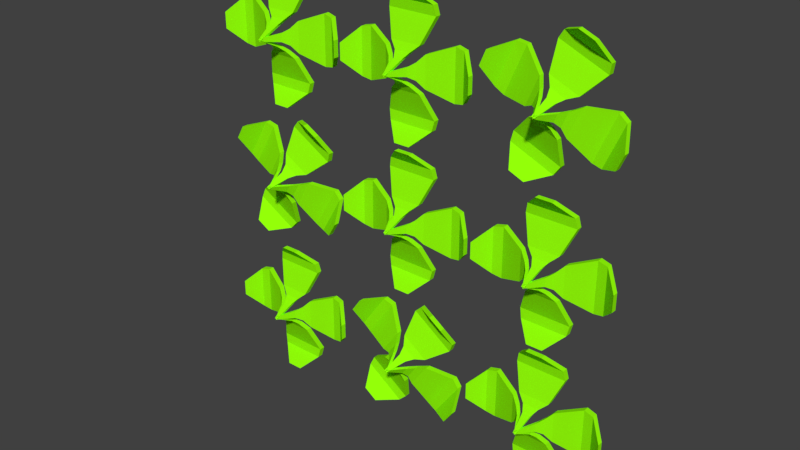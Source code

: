 # Source: turnipST1.blend  (saved by Blender 2.78.0; exported with 4.5.12 LTS)
import bpy
from mathutils import Matrix  # noqa: F401  (used for matrix-valued properties, if any)

bpy.ops.wm.read_factory_settings(use_empty=True)
scene = bpy.context.scene
scene.name = 'Scene'

# ---- collections
col_collection_1 = bpy.data.collections.new('Collection 1'); scene.collection.children.link(col_collection_1)

# ---- materials (node trees are filled in below, after node groups)
mat_leaf = bpy.data.materials.new('Leaf')
mat_leaf.alpha_threshold = 0.0
mat_leaf.use_transparent_shadow = False
mat_leaf.diffuse_color = (0.2986, 1.0, 0.002917, 1.0)
mat_leaf.roughness = 0.5
mat_leaf.specular_intensity = 0.0

# ---- material node trees

# ---- world
world_world = bpy.data.worlds.new('World'); scene.world = world_world
world_world.color = (0.05088, 0.05088, 0.05088)
world_world.use_sun_shadow = False
world_world.sun_shadow_jitter_overblur = 0.0
world_world.cycles.sampling_method = 'MANUAL'

# ---- meshes
me_plane = bpy.data.meshes.new('Plane')
me_plane.from_pydata([(-1.0, -0.5429, 0.8138), (-1.0, 0.5429, 0.8138), (-1.519, -0.1745, 0.5047), (-1.519, 0.1758, 0.5047), (-1.21, -0.5, 0.7876), (-1.21, 0.5, 0.7876), (-0.2137, -0.09329, 0.3962), (-0.4701, -0.3326, 0.6186), (-0.3245, -0.1736, 0.5275), (-0.4701, 0.3326, 0.6186), (-0.2137, 0.09329, 0.3962), (-0.3245, 0.1736, 0.5275), (1.0, -0.5429, 0.8138), (0.0, -0.03185, 0.0), (1.0, 0.5429, 0.8138), (0.0, 0.03185, 0.0), (1.519, -0.1745, 0.5047), (1.519, 0.1758, 0.5047), (1.21, -0.5, 0.7876), (1.21, 0.5, 0.7876), (0.2137, -0.09329, 0.3962), (0.4701, -0.3326, 0.6186), (0.3245, -0.1736, 0.5275), (0.4701, 0.3326, 0.6186), (0.2137, 0.09329, 0.3962), (0.3245, 0.1736, 0.5275), (0.5439, 1.001, 0.8138), (0.03282, 0.0009657, 0.0), (-0.542, 1.001, 0.8138), (-0.03089, 0.0009657, 0.0), (0.1755, 1.52, 0.5047), (-0.1748, 1.52, 0.5047), (0.501, 1.211, 0.7876), (-0.499, 1.211, 0.7876), (0.09425, 0.2146, 0.3962), (0.3335, 0.4711, 0.6186), (0.1746, 0.3254, 0.5275), (-0.3316, 0.4711, 0.6186), (-0.09232, 0.2146, 0.3962), (-0.1727, 0.3254, 0.5275), (0.544, -0.9992, 0.8138), (0.0329, 0.0008481, 3.624e-05), (-0.5419, -0.9992, 0.8138), (-0.0308, 0.0008481, 3.624e-05), (0.1756, -1.518, 0.5047), (-0.1748, -1.518, 0.5047), (0.5011, -1.209, 0.7876), (-0.4989, -1.209, 0.7876), (0.09434, -0.2128, 0.3962), (0.3336, -0.4693, 0.6186), (0.1747, -0.3236, 0.5275), (-0.3315, -0.4693, 0.6186), (-0.09224, -0.2128, 0.3962), (-0.1726, -0.3236, 0.5275), (-1.0, -0.5429, 0.9362), (-1.0, 0.5429, 0.9362), (-1.519, -0.1745, 0.6271), (-1.519, 0.1758, 0.6271), (-1.21, -0.5, 0.91), (-1.21, 0.5, 0.91), (-0.2137, -0.09329, 0.5186), (-0.4701, -0.3326, 0.741), (-0.3245, -0.1736, 0.6499), (-0.4701, 0.3326, 0.741), (-0.2137, 0.09329, 0.5186), (-0.3245, 0.1736, 0.6499), (1.0, -0.5429, 0.9362), (0.0, -0.03185, 0.1224), (1.0, 0.5429, 0.9362), (0.0, 0.03185, 0.1224), (1.519, -0.1745, 0.6271), (1.519, 0.1758, 0.6271), (1.21, -0.5, 0.91), (1.21, 0.5, 0.91), (0.2137, -0.09329, 0.5186), (0.4701, -0.3326, 0.741), (0.3245, -0.1736, 0.6499), (0.4701, 0.3326, 0.741), (0.2137, 0.09329, 0.5186), (0.3245, 0.1736, 0.6499), (0.5439, 1.001, 0.9362), (0.03282, 0.0009657, 0.1224), (-0.542, 1.001, 0.9362), (-0.03089, 0.0009657, 0.1224), (0.1755, 1.52, 0.6271), (-0.1748, 1.52, 0.6271), (0.501, 1.211, 0.91), (-0.499, 1.211, 0.91), (0.09425, 0.2146, 0.5185), (0.3335, 0.4711, 0.741), (0.1746, 0.3254, 0.6499), (-0.3316, 0.4711, 0.741), (-0.09232, 0.2146, 0.5185), (-0.1727, 0.3254, 0.6499), (0.544, -0.9992, 0.9361), (0.0329, 0.0008481, 0.1224), (-0.5419, -0.9992, 0.9361), (-0.0308, 0.0008481, 0.1224), (0.1756, -1.518, 0.627), (-0.1748, -1.518, 0.627), (0.5011, -1.209, 0.9099), (-0.4989, -1.209, 0.9099), (0.09434, -0.2128, 0.5186), (0.3336, -0.4693, 0.741), (0.1747, -0.3236, 0.6499), (-0.3315, -0.4693, 0.741), (-0.09224, -0.2128, 0.5186), (-0.1726, -0.3236, 0.6499), (-1.0, -3.743, 0.8138), (-1.0, -2.657, 0.8138), (-1.519, -3.375, 0.5047), (-1.519, -3.024, 0.5047), (-1.21, -3.7, 0.7876), (-1.21, -2.7, 0.7876), (-0.2137, -3.293, 0.3962), (-0.4701, -3.533, 0.6186), (-0.3245, -3.374, 0.5275), (-0.4701, -2.867, 0.6186), (-0.2137, -3.107, 0.3962), (-0.3245, -3.026, 0.5275), (1.0, -3.743, 0.8138), (0.0, -3.232, -1.399e-07), (1.0, -2.657, 0.8138), (0.0, -3.168, -1.399e-07), (1.519, -3.375, 0.5047), (1.519, -3.024, 0.5047), (1.21, -3.7, 0.7876), (1.21, -2.7, 0.7876), (0.2137, -3.293, 0.3962), (0.4701, -3.533, 0.6186), (0.3245, -3.374, 0.5275), (0.4701, -2.867, 0.6186), (0.2137, -3.107, 0.3962), (0.3245, -3.026, 0.5275), (0.5439, -2.199, 0.8138), (0.03282, -3.199, -1.399e-07), (-0.542, -2.199, 0.8138), (-0.03089, -3.199, -1.399e-07), (0.1755, -1.68, 0.5047), (-0.1748, -1.68, 0.5047), (0.501, -1.989, 0.7876), (-0.499, -1.989, 0.7876), (0.09425, -2.985, 0.3962), (0.3335, -2.729, 0.6186), (0.1746, -2.875, 0.5275), (-0.3316, -2.729, 0.6186), (-0.09232, -2.985, 0.3962), (-0.1727, -2.875, 0.5275), (0.544, -4.199, 0.8138), (0.0329, -3.199, 3.61e-05), (-0.5419, -4.199, 0.8138), (-0.0308, -3.199, 3.61e-05), (0.1756, -4.718, 0.5047), (-0.1748, -4.718, 0.5047), (0.5011, -4.409, 0.7876), (-0.4989, -4.409, 0.7876), (0.09434, -3.413, 0.3962), (0.3336, -3.669, 0.6186), (0.1747, -3.524, 0.5275), (-0.3315, -3.669, 0.6186), (-0.09224, -3.413, 0.3962), (-0.1726, -3.524, 0.5275), (-1.0, -3.743, 0.9362), (-1.0, -2.657, 0.9362), (-1.519, -3.375, 0.6271), (-1.519, -3.024, 0.6271), (-1.21, -3.7, 0.91), (-1.21, -2.7, 0.91), (-0.2137, -3.293, 0.5185), (-0.4701, -3.533, 0.741), (-0.3245, -3.374, 0.6499), (-0.4701, -2.867, 0.741), (-0.2137, -3.107, 0.5185), (-0.3245, -3.026, 0.6499), (1.0, -3.743, 0.9362), (0.0, -3.232, 0.1224), (1.0, -2.657, 0.9362), (0.0, -3.168, 0.1224), (1.519, -3.375, 0.6271), (1.519, -3.024, 0.6271), (1.21, -3.7, 0.91), (1.21, -2.7, 0.91), (0.2137, -3.293, 0.5185), (0.4701, -3.533, 0.741), (0.3245, -3.374, 0.6499), (0.4701, -2.867, 0.741), (0.2137, -3.107, 0.5185), (0.3245, -3.026, 0.6499), (0.5439, -2.199, 0.9362), (0.03282, -3.199, 0.1224), (-0.542, -2.199, 0.9362), (-0.03089, -3.199, 0.1224), (0.1755, -1.68, 0.6271), (-0.1748, -1.68, 0.6271), (0.501, -1.989, 0.91), (-0.499, -1.989, 0.91), (0.09425, -2.985, 0.5185), (0.3335, -2.729, 0.741), (0.1746, -2.875, 0.6499), (-0.3316, -2.729, 0.741), (-0.09232, -2.985, 0.5185), (-0.1727, -2.875, 0.6499), (0.544, -4.199, 0.9361), (0.0329, -3.199, 0.1224), (-0.5419, -4.199, 0.9361), (-0.0308, -3.199, 0.1224), (0.1756, -4.718, 0.627), (-0.1748, -4.718, 0.627), (0.5011, -4.409, 0.9099), (-0.4989, -4.409, 0.9099), (0.09434, -3.413, 0.5186), (0.3336, -3.669, 0.741), (0.1747, -3.524, 0.6499), (-0.3315, -3.669, 0.741), (-0.09224, -3.413, 0.5186), (-0.1726, -3.524, 0.6499), (-0.5074, 2.182, 0.8138), (-1.13, 3.071, 0.8138), (-1.144, 2.186, 0.5047), (-1.344, 2.473, 0.5047), (-0.7036, 2.096, 0.7876), (-1.277, 2.916, 0.7876), (-0.1211, 3.001, 0.3962), (-0.194, 2.658, 0.6186), (-0.1658, 2.871, 0.5275), (-0.5755, 3.203, 0.6186), (-0.2281, 3.154, 0.3962), (-0.365, 3.156, 0.5275), (1.131, 3.329, 0.8138), (0.01865, 3.174, 1.192e-07), (0.5081, 4.218, 0.8138), (-0.01789, 3.226, 1.192e-07), (1.344, 3.928, 0.5047), (1.144, 4.215, 0.5047), (1.278, 3.484, 0.7876), (0.7044, 4.303, 0.7876), (0.2289, 3.246, 0.3962), (0.5762, 3.197, 0.6186), (0.3657, 3.244, 0.5275), (0.1947, 3.742, 0.6186), (0.1219, 3.399, 0.3962), (0.1666, 3.528, 0.5275), (-0.1282, 4.332, 0.8138), (0.02671, 3.219, 1.192e-07), (-1.018, 3.709, 0.8138), (-0.02547, 3.183, 1.192e-07), (-0.7275, 4.545, 0.5047), (-1.014, 4.344, 0.5047), (-0.2836, 4.479, 0.7876), (-1.103, 3.905, 0.7876), (-0.04552, 3.43, 0.3962), (0.003395, 3.777, 0.6186), (-0.04325, 3.567, 0.5275), (-0.5414, 3.396, 0.6186), (-0.1983, 3.323, 0.3962), (-0.3277, 3.367, 0.5275), (1.019, 2.693, 0.8138), (0.02685, 3.219, 3.636e-05), (0.1296, 2.071, 0.8138), (-0.02534, 3.183, 3.636e-05), (1.015, 2.057, 0.5047), (0.7278, 1.856, 0.5047), (1.104, 2.497, 0.7876), (0.285, 1.923, 0.7876), (0.1997, 3.08, 0.3962), (0.5428, 3.007, 0.6186), (0.3291, 3.035, 0.5275), (-0.002005, 2.625, 0.6186), (0.0469, 2.973, 0.3962), (0.04464, 2.836, 0.5275), (-0.5074, 2.182, 0.9362), (-1.13, 3.071, 0.9362), (-1.144, 2.186, 0.6271), (-1.344, 2.473, 0.6271), (-0.7036, 2.096, 0.91), (-1.277, 2.916, 0.91), (-0.1211, 3.001, 0.5186), (-0.194, 2.658, 0.741), (-0.1658, 2.871, 0.6499), (-0.5755, 3.203, 0.741), (-0.2281, 3.154, 0.5186), (-0.365, 3.156, 0.6499), (1.131, 3.329, 0.9362), (0.01865, 3.174, 0.1224), (0.5081, 4.218, 0.9362), (-0.01789, 3.226, 0.1224), (1.344, 3.928, 0.6271), (1.144, 4.215, 0.6271), (1.278, 3.484, 0.91), (0.7044, 4.303, 0.91), (0.2289, 3.246, 0.5186), (0.5762, 3.197, 0.741), (0.3657, 3.244, 0.6499), (0.1947, 3.742, 0.741), (0.1219, 3.399, 0.5186), (0.1666, 3.528, 0.6499), (-0.1282, 4.332, 0.9362), (0.02671, 3.219, 0.1224), (-1.018, 3.709, 0.9362), (-0.02547, 3.183, 0.1224), (-0.7275, 4.545, 0.6271), (-1.014, 4.344, 0.6271), (-0.2836, 4.479, 0.91), (-1.103, 3.905, 0.91), (-0.04552, 3.43, 0.5186), (0.003395, 3.777, 0.741), (-0.04325, 3.567, 0.6499), (-0.5414, 3.396, 0.741), (-0.1983, 3.323, 0.5186), (-0.3277, 3.367, 0.6499), (1.019, 2.693, 0.9361), (0.02685, 3.219, 0.1224), (0.1296, 2.071, 0.9361), (-0.02534, 3.183, 0.1224), (1.015, 2.057, 0.627), (0.7278, 1.856, 0.627), (1.104, 2.497, 0.9099), (0.285, 1.923, 0.9099), (0.1997, 3.08, 0.5186), (0.5428, 3.007, 0.741), (0.3291, 3.035, 0.6499), (-0.002005, 2.625, 0.741), (0.0469, 2.973, 0.5186), (0.04464, 2.836, 0.6499), (2.2, -0.5429, 0.8138), (2.2, 0.5429, 0.8138), (1.681, -0.1745, 0.5047), (1.681, 0.1758, 0.5047), (1.99, -0.5, 0.7876), (1.99, 0.5, 0.7876), (2.986, -0.09329, 0.3962), (2.73, -0.3326, 0.6186), (2.876, -0.1736, 0.5275), (2.73, 0.3326, 0.6186), (2.986, 0.09329, 0.3962), (2.876, 0.1736, 0.5275), (4.2, -0.5429, 0.8138), (3.2, -0.03185, 0.0), (4.2, 0.5429, 0.8138), (3.2, 0.03185, 0.0), (4.719, -0.1745, 0.5047), (4.719, 0.1758, 0.5047), (4.41, -0.5, 0.7876), (4.41, 0.5, 0.7876), (3.414, -0.09329, 0.3962), (3.67, -0.3326, 0.6186), (3.524, -0.1736, 0.5275), (3.67, 0.3326, 0.6186), (3.414, 0.09329, 0.3962), (3.524, 0.1736, 0.5275), (3.744, 1.001, 0.8138), (3.233, 0.0009657, 0.0), (2.658, 1.001, 0.8138), (3.169, 0.0009657, 0.0), (3.375, 1.52, 0.5047), (3.025, 1.52, 0.5047), (3.701, 1.211, 0.7876), (2.701, 1.211, 0.7876), (3.294, 0.2146, 0.3962), (3.534, 0.4711, 0.6186), (3.375, 0.3254, 0.5275), (2.868, 0.4711, 0.6186), (3.108, 0.2146, 0.3962), (3.027, 0.3254, 0.5275), (3.744, -0.9992, 0.8138), (3.233, 0.0008481, 3.624e-05), (2.658, -0.9992, 0.8138), (3.169, 0.0008481, 3.624e-05), (3.376, -1.518, 0.5047), (3.025, -1.518, 0.5047), (3.701, -1.209, 0.7876), (2.701, -1.209, 0.7876), (3.294, -0.2128, 0.3962), (3.534, -0.4693, 0.6186), (3.375, -0.3236, 0.5275), (2.868, -0.4693, 0.6186), (3.108, -0.2128, 0.3962), (3.027, -0.3236, 0.5275), (2.2, -0.5429, 0.9362), (2.2, 0.5429, 0.9362), (1.681, -0.1745, 0.6271), (1.681, 0.1758, 0.6271), (1.99, -0.5, 0.91), (1.99, 0.5, 0.91), (2.986, -0.09329, 0.5186), (2.73, -0.3326, 0.741), (2.876, -0.1736, 0.6499), (2.73, 0.3326, 0.741), (2.986, 0.09329, 0.5186), (2.876, 0.1736, 0.6499), (4.2, -0.5429, 0.9362), (3.2, -0.03185, 0.1224), (4.2, 0.5429, 0.9362), (3.2, 0.03185, 0.1224), (4.719, -0.1745, 0.6271), (4.719, 0.1758, 0.6271), (4.41, -0.5, 0.91), (4.41, 0.5, 0.91), (3.414, -0.09329, 0.5186), (3.67, -0.3326, 0.741), (3.524, -0.1736, 0.6499), (3.67, 0.3326, 0.741), (3.414, 0.09329, 0.5186), (3.524, 0.1736, 0.6499), (3.744, 1.001, 0.9362), (3.233, 0.0009657, 0.1224), (2.658, 1.001, 0.9362), (3.169, 0.0009657, 0.1224), (3.375, 1.52, 0.6271), (3.025, 1.52, 0.6271), (3.701, 1.211, 0.91), (2.701, 1.211, 0.91), (3.294, 0.2146, 0.5185), (3.534, 0.4711, 0.741), (3.375, 0.3254, 0.6499), (2.868, 0.4711, 0.741), (3.108, 0.2146, 0.5185), (3.027, 0.3254, 0.6499), (3.744, -0.9992, 0.9361), (3.233, 0.0008481, 0.1224), (2.658, -0.9992, 0.9361), (3.169, 0.0008481, 0.1224), (3.376, -1.518, 0.627), (3.025, -1.518, 0.627), (3.701, -1.209, 0.9099), (2.701, -1.209, 0.9099), (3.294, -0.2128, 0.5186), (3.534, -0.4693, 0.741), (3.375, -0.3236, 0.6499), (2.868, -0.4693, 0.741), (3.108, -0.2128, 0.5186), (3.027, -0.3236, 0.6499), (2.492, -4.091, 0.8138), (2.068, -3.091, 0.8138), (1.871, -3.954, 0.5047), (1.734, -3.632, 0.5047), (2.282, -4.133, 0.7876), (1.891, -3.212, 0.7876), (3.04, -3.369, 0.3962), (2.897, -3.69, 0.6186), (2.969, -3.487, 0.5275), (2.638, -3.078, 0.6186), (2.967, -3.198, 0.3962), (2.834, -3.167, 0.5275), (4.333, -3.309, 0.8138), (3.213, -3.229, -1.192e-07), (3.909, -2.31, 0.8138), (3.188, -3.171, -1.192e-07), (4.666, -2.767, 0.5047), (4.529, -2.445, 0.5047), (4.509, -3.188, 0.7876), (4.118, -2.267, 0.7876), (3.433, -3.203, 0.3962), (3.763, -3.323, 0.6186), (3.567, -3.233, 0.5275), (3.503, -2.71, 0.6186), (3.36, -3.031, 0.3962), (3.431, -2.914, 0.5275), (3.31, -2.066, 0.8138), (3.23, -3.186, -1.192e-07), (2.31, -2.491, 0.8138), (3.171, -3.211, -1.192e-07), (2.768, -1.733, 0.5047), (2.446, -1.87, 0.5047), (3.188, -1.89, 0.7876), (2.268, -2.281, 0.7876), (3.203, -2.966, 0.3962), (3.323, -2.636, 0.6186), (3.234, -2.832, 0.5275), (2.711, -2.896, 0.6186), (3.031, -3.039, 0.3962), (2.914, -2.968, 0.5275), (4.091, -3.907, 0.8138), (3.23, -3.187, 3.612e-05), (3.092, -4.332, 0.8138), (3.172, -3.211, 3.612e-05), (3.955, -4.529, 0.5047), (3.632, -4.666, 0.5047), (4.134, -4.117, 0.7876), (3.213, -4.508, 0.7876), (3.37, -3.359, 0.3962), (3.691, -3.502, 0.6186), (3.487, -3.43, 0.5275), (3.078, -3.762, 0.6186), (3.198, -3.432, 0.3962), (3.168, -3.565, 0.5275), (2.492, -4.091, 0.9362), (2.068, -3.091, 0.9362), (1.871, -3.954, 0.6271), (1.734, -3.632, 0.6271), (2.282, -4.133, 0.91), (1.891, -3.212, 0.91), (3.04, -3.369, 0.5185), (2.897, -3.69, 0.741), (2.969, -3.487, 0.6499), (2.638, -3.078, 0.741), (2.967, -3.198, 0.5185), (2.834, -3.167, 0.6499), (4.333, -3.309, 0.9362), (3.213, -3.229, 0.1224), (3.909, -2.31, 0.9362), (3.188, -3.171, 0.1224), (4.666, -2.767, 0.6271), (4.529, -2.445, 0.6271), (4.509, -3.188, 0.91), (4.118, -2.267, 0.91), (3.433, -3.203, 0.5185), (3.763, -3.323, 0.741), (3.567, -3.233, 0.6499), (3.503, -2.71, 0.741), (3.36, -3.031, 0.5185), (3.431, -2.914, 0.6499), (3.31, -2.066, 0.9362), (3.23, -3.186, 0.1224), (2.31, -2.491, 0.9362), (3.171, -3.211, 0.1224), (2.768, -1.733, 0.6271), (2.446, -1.87, 0.6271), (3.188, -1.89, 0.91), (2.268, -2.281, 0.91), (3.203, -2.966, 0.5185), (3.323, -2.636, 0.741), (3.234, -2.832, 0.6499), (2.711, -2.896, 0.741), (3.031, -3.039, 0.5185), (2.914, -2.968, 0.6499), (4.091, -3.907, 0.9361), (3.23, -3.187, 0.1224), (3.092, -4.332, 0.9361), (3.172, -3.211, 0.1224), (3.955, -4.529, 0.627), (3.632, -4.666, 0.627), (4.134, -4.117, 0.9099), (3.213, -4.508, 0.9099), (3.37, -3.359, 0.5186), (3.691, -3.502, 0.741), (3.487, -3.43, 0.6499), (3.078, -3.762, 0.741), (3.198, -3.432, 0.5186), (3.168, -3.565, 0.6499), (2.2, 2.657, 0.8138), (2.2, 3.743, 0.8138), (1.681, 3.025, 0.5047), (1.681, 3.376, 0.5047), (1.99, 2.7, 0.7876), (1.99, 3.7, 0.7876), (2.986, 3.107, 0.3962), (2.73, 2.867, 0.6186), (2.876, 3.026, 0.5275), (2.73, 3.533, 0.6186), (2.986, 3.293, 0.3962), (2.876, 3.374, 0.5275), (4.2, 2.657, 0.8138), (3.2, 3.168, 1.399e-07), (4.2, 3.743, 0.8138), (3.2, 3.232, 1.399e-07), (4.719, 3.025, 0.5047), (4.719, 3.376, 0.5047), (4.41, 2.7, 0.7876), (4.41, 3.7, 0.7876), (3.414, 3.107, 0.3962), (3.67, 2.867, 0.6186), (3.524, 3.026, 0.5275), (3.67, 3.533, 0.6186), (3.414, 3.293, 0.3962), (3.524, 3.374, 0.5275), (3.744, 4.201, 0.8138), (3.233, 3.201, 1.399e-07), (2.658, 4.201, 0.8138), (3.169, 3.201, 1.399e-07), (3.375, 4.72, 0.5047), (3.025, 4.72, 0.5047), (3.701, 4.411, 0.7876), (2.701, 4.411, 0.7876), (3.294, 3.415, 0.3962), (3.534, 3.671, 0.6186), (3.375, 3.525, 0.5275), (2.868, 3.671, 0.6186), (3.108, 3.415, 0.3962), (3.027, 3.525, 0.5275), (3.744, 2.201, 0.8138), (3.233, 3.201, 3.638e-05), (2.658, 2.201, 0.8138), (3.169, 3.201, 3.638e-05), (3.376, 1.682, 0.5047), (3.025, 1.682, 0.5047), (3.701, 1.991, 0.7876), (2.701, 1.991, 0.7876), (3.294, 2.987, 0.3962), (3.534, 2.731, 0.6186), (3.375, 2.876, 0.5275), (2.868, 2.731, 0.6186), (3.108, 2.987, 0.3962), (3.027, 2.876, 0.5275), (2.2, 2.657, 0.9362), (2.2, 3.743, 0.9362), (1.681, 3.025, 0.6271), (1.681, 3.376, 0.6271), (1.99, 2.7, 0.91), (1.99, 3.7, 0.91), (2.986, 3.107, 0.5186), (2.73, 2.867, 0.741), (2.876, 3.026, 0.6499), (2.73, 3.533, 0.741), (2.986, 3.293, 0.5186), (2.876, 3.374, 0.6499), (4.2, 2.657, 0.9362), (3.2, 3.168, 0.1224), (4.2, 3.743, 0.9362), (3.2, 3.232, 0.1224), (4.719, 3.025, 0.6271), (4.719, 3.376, 0.6271), (4.41, 2.7, 0.91), (4.41, 3.7, 0.91), (3.414, 3.107, 0.5186), (3.67, 2.867, 0.741), (3.524, 3.026, 0.6499), (3.67, 3.533, 0.741), (3.414, 3.293, 0.5186), (3.524, 3.374, 0.6499), (3.744, 4.201, 0.9362), (3.233, 3.201, 0.1224), (2.658, 4.201, 0.9362), (3.169, 3.201, 0.1224), (3.375, 4.72, 0.6271), (3.025, 4.72, 0.6271), (3.701, 4.411, 0.91), (2.701, 4.411, 0.91), (3.294, 3.415, 0.5186), (3.534, 3.671, 0.741), (3.375, 3.525, 0.6499), (2.868, 3.671, 0.741), (3.108, 3.415, 0.5186), (3.027, 3.525, 0.6499), (3.744, 2.201, 0.9361), (3.233, 3.201, 0.1224), (2.658, 2.201, 0.9361), (3.169, 3.201, 0.1224), (3.376, 1.682, 0.627), (3.025, 1.682, 0.627), (3.701, 1.991, 0.9099), (2.701, 1.991, 0.9099), (3.294, 2.987, 0.5186), (3.534, 2.731, 0.741), (3.375, 2.876, 0.6499), (2.868, 2.731, 0.741), (3.108, 2.987, 0.5186), (3.027, 2.876, 0.6499), (-4.17, 0.5952, 0.8138), (-3.23, 1.138, 0.8138), (-4.111, 1.229, 0.5047), (-3.807, 1.404, 0.5047), (-4.238, 0.7982, 0.7876), (-3.372, 1.298, 0.7876), (-3.388, 0.1391, 0.3962), (-3.723, 0.2415, 0.6186), (-3.513, 0.1948, 0.5275), (-3.147, 0.5741, 0.6186), (-3.226, 0.2323, 0.3962), (-3.212, 0.3685, 0.5275), (-3.17, -1.137, 0.8138), (-3.228, -0.01526, 0.0), (-2.23, -0.5939, 0.8138), (-3.173, 0.01659, 0.0), (-2.592, -1.402, 0.5047), (-2.289, -1.227, 0.5047), (-3.028, -1.297, 0.7876), (-2.162, -0.7968, 0.7876), (-3.174, -0.231, 0.3962), (-3.253, -0.5727, 0.6186), (-3.188, -0.3671, 0.5275), (-2.677, -0.2402, 0.6186), (-3.013, -0.1377, 0.3962), (-2.888, -0.1935, 0.5275), (-2.061, 0.03012, 0.8138), (-3.183, -0.02727, 0.0), (-2.604, 0.9705, 0.8138), (-3.215, 0.0279, 0.0), (-1.796, 0.6085, 0.5047), (-1.972, 0.9119, 0.5047), (-1.901, 0.1721, 0.7876), (-2.401, 1.038, 0.7876), (-2.967, 0.02635, 0.3962), (-2.625, -0.05264, 0.6186), (-2.831, 0.01217, 0.5275), (-2.958, 0.5234, 0.6186), (-3.06, 0.1879, 0.3962), (-3.005, 0.3129, 0.5275), (-3.794, -0.97, 0.8138), (-3.183, -0.0274, 3.624e-05), (-4.336, -0.02965, 0.8138), (-3.215, 0.02776, 3.624e-05), (-4.427, -0.9103, 0.5047), (-4.602, -0.6069, 0.5047), (-3.996, -1.038, 0.7876), (-4.496, -0.1716, 0.7876), (-3.337, -0.1874, 0.3962), (-3.44, -0.5229, 0.6186), (-3.393, -0.3124, 0.5275), (-3.772, 0.05312, 0.6186), (-3.431, -0.02587, 0.3962), (-3.567, -0.01169, 0.5275), (-4.17, 0.5952, 0.9362), (-3.23, 1.138, 0.9362), (-4.111, 1.229, 0.6271), (-3.807, 1.404, 0.6271), (-4.238, 0.7982, 0.91), (-3.372, 1.298, 0.91), (-3.388, 0.1391, 0.5186), (-3.723, 0.2415, 0.741), (-3.513, 0.1948, 0.6499), (-3.147, 0.5741, 0.741), (-3.226, 0.2323, 0.5186), (-3.212, 0.3685, 0.6499), (-3.17, -1.137, 0.9362), (-3.228, -0.01526, 0.1224), (-2.23, -0.5939, 0.9362), (-3.173, 0.01659, 0.1224), (-2.592, -1.402, 0.6271), (-2.289, -1.227, 0.6271), (-3.028, -1.297, 0.91), (-2.162, -0.7968, 0.91), (-3.174, -0.231, 0.5186), (-3.253, -0.5727, 0.741), (-3.188, -0.3671, 0.6499), (-2.677, -0.2402, 0.741), (-3.013, -0.1377, 0.5186), (-2.888, -0.1935, 0.6499), (-2.061, 0.03012, 0.9362), (-3.183, -0.02727, 0.1224), (-2.604, 0.9705, 0.9362), (-3.215, 0.0279, 0.1224), (-1.796, 0.6085, 0.6271), (-1.972, 0.9119, 0.6271), (-1.901, 0.1721, 0.91), (-2.401, 1.038, 0.91), (-2.967, 0.02635, 0.5185), (-2.625, -0.05264, 0.741), (-2.831, 0.01217, 0.6499), (-2.958, 0.5234, 0.741), (-3.06, 0.1879, 0.5185), (-3.005, 0.3129, 0.6499), (-3.794, -0.97, 0.9361), (-3.183, -0.0274, 0.1224), (-4.336, -0.02965, 0.9361), (-3.215, 0.02776, 0.1224), (-4.427, -0.9103, 0.627), (-4.602, -0.6069, 0.627), (-3.996, -1.038, 0.9099), (-4.496, -0.1716, 0.9099), (-3.337, -0.1874, 0.5186), (-3.44, -0.5229, 0.741), (-3.393, -0.3124, 0.6499), (-3.772, 0.05312, 0.741), (-3.431, -0.02587, 0.5186), (-3.567, -0.01169, 0.6499), (-4.2, -3.743, 0.8138), (-4.2, -2.657, 0.8138), (-4.719, -3.375, 0.5047), (-4.719, -3.024, 0.5047), (-4.41, -3.7, 0.7876), (-4.41, -2.7, 0.7876), (-3.414, -3.293, 0.3962), (-3.67, -3.533, 0.6186), (-3.524, -3.374, 0.5275), (-3.67, -2.867, 0.6186), (-3.414, -3.107, 0.3962), (-3.524, -3.026, 0.5275), (-2.2, -3.743, 0.8138), (-3.2, -3.232, -1.399e-07), (-2.2, -2.657, 0.8138), (-3.2, -3.168, -1.399e-07), (-1.681, -3.375, 0.5047), (-1.681, -3.024, 0.5047), (-1.99, -3.7, 0.7876), (-1.99, -2.7, 0.7876), (-2.986, -3.293, 0.3962), (-2.73, -3.533, 0.6186), (-2.876, -3.374, 0.5275), (-2.73, -2.867, 0.6186), (-2.986, -3.107, 0.3962), (-2.876, -3.026, 0.5275), (-2.656, -2.199, 0.8138), (-3.167, -3.199, -1.399e-07), (-3.742, -2.199, 0.8138), (-3.231, -3.199, -1.399e-07), (-3.025, -1.68, 0.5047), (-3.375, -1.68, 0.5047), (-2.699, -1.989, 0.7876), (-3.699, -1.989, 0.7876), (-3.106, -2.985, 0.3962), (-2.866, -2.729, 0.6186), (-3.025, -2.875, 0.5275), (-3.532, -2.729, 0.6186), (-3.292, -2.985, 0.3962), (-3.373, -2.875, 0.5275), (-2.656, -4.199, 0.8138), (-3.167, -3.199, 3.61e-05), (-3.742, -4.199, 0.8138), (-3.231, -3.199, 3.61e-05), (-3.024, -4.718, 0.5047), (-3.375, -4.718, 0.5047), (-2.699, -4.409, 0.7876), (-3.699, -4.409, 0.7876), (-3.106, -3.413, 0.3962), (-2.866, -3.669, 0.6186), (-3.025, -3.524, 0.5275), (-3.532, -3.669, 0.6186), (-3.292, -3.413, 0.3962), (-3.373, -3.524, 0.5275), (-4.2, -3.743, 0.9362), (-4.2, -2.657, 0.9362), (-4.719, -3.375, 0.6271), (-4.719, -3.024, 0.6271), (-4.41, -3.7, 0.91), (-4.41, -2.7, 0.91), (-3.414, -3.293, 0.5185), (-3.67, -3.533, 0.741), (-3.524, -3.374, 0.6499), (-3.67, -2.867, 0.741), (-3.414, -3.107, 0.5185), (-3.524, -3.026, 0.6499), (-2.2, -3.743, 0.9362), (-3.2, -3.232, 0.1224), (-2.2, -2.657, 0.9362), (-3.2, -3.168, 0.1224), (-1.681, -3.375, 0.6271), (-1.681, -3.024, 0.6271), (-1.99, -3.7, 0.91), (-1.99, -2.7, 0.91), (-2.986, -3.293, 0.5185), (-2.73, -3.533, 0.741), (-2.876, -3.374, 0.6499), (-2.73, -2.867, 0.741), (-2.986, -3.107, 0.5185), (-2.876, -3.026, 0.6499), (-2.656, -2.199, 0.9362), (-3.167, -3.199, 0.1224), (-3.742, -2.199, 0.9362), (-3.231, -3.199, 0.1224), (-3.025, -1.68, 0.6271), (-3.375, -1.68, 0.6271), (-2.699, -1.989, 0.91), (-3.699, -1.989, 0.91), (-3.106, -2.985, 0.5185), (-2.866, -2.729, 0.741), (-3.025, -2.875, 0.6499), (-3.532, -2.729, 0.741), (-3.292, -2.985, 0.5185), (-3.373, -2.875, 0.6499), (-2.656, -4.199, 0.9361), (-3.167, -3.199, 0.1224), (-3.742, -4.199, 0.9361), (-3.231, -3.199, 0.1224), (-3.024, -4.718, 0.627), (-3.375, -4.718, 0.627), (-2.699, -4.409, 0.9099), (-3.699, -4.409, 0.9099), (-3.106, -3.413, 0.5186), (-2.866, -3.669, 0.741), (-3.025, -3.524, 0.6499), (-3.532, -3.669, 0.741), (-3.292, -3.413, 0.5186), (-3.373, -3.524, 0.6499), (-4.2, 2.657, 0.8138), (-4.2, 3.743, 0.8138), (-4.719, 3.025, 0.5047), (-4.719, 3.376, 0.5047), (-4.41, 2.7, 0.7876), (-4.41, 3.7, 0.7876), (-3.414, 3.107, 0.3962), (-3.67, 2.867, 0.6186), (-3.524, 3.026, 0.5275), (-3.67, 3.533, 0.6186), (-3.414, 3.293, 0.3962), (-3.524, 3.374, 0.5275), (-2.2, 2.657, 0.8138), (-3.2, 3.168, 1.399e-07), (-2.2, 3.743, 0.8138), (-3.2, 3.232, 1.399e-07), (-1.681, 3.025, 0.5047), (-1.681, 3.376, 0.5047), (-1.99, 2.7, 0.7876), (-1.99, 3.7, 0.7876), (-2.986, 3.107, 0.3962), (-2.73, 2.867, 0.6186), (-2.876, 3.026, 0.5275), (-2.73, 3.533, 0.6186), (-2.986, 3.293, 0.3962), (-2.876, 3.374, 0.5275), (-2.656, 4.201, 0.8138), (-3.167, 3.201, 1.399e-07), (-3.742, 4.201, 0.8138), (-3.231, 3.201, 1.399e-07), (-3.025, 4.72, 0.5047), (-3.375, 4.72, 0.5047), (-2.699, 4.411, 0.7876), (-3.699, 4.411, 0.7876), (-3.106, 3.415, 0.3962), (-2.866, 3.671, 0.6186), (-3.025, 3.525, 0.5275), (-3.532, 3.671, 0.6186), (-3.292, 3.415, 0.3962), (-3.373, 3.525, 0.5275), (-2.656, 2.201, 0.8138), (-3.167, 3.201, 3.638e-05), (-3.742, 2.201, 0.8138), (-3.231, 3.201, 3.638e-05), (-3.024, 1.682, 0.5047), (-3.375, 1.682, 0.5047), (-2.699, 1.991, 0.7876), (-3.699, 1.991, 0.7876), (-3.106, 2.987, 0.3962), (-2.866, 2.731, 0.6186), (-3.025, 2.876, 0.5275), (-3.532, 2.731, 0.6186), (-3.292, 2.987, 0.3962), (-3.373, 2.876, 0.5275), (-4.2, 2.657, 0.9362), (-4.2, 3.743, 0.9362), (-4.719, 3.025, 0.6271), (-4.719, 3.376, 0.6271), (-4.41, 2.7, 0.91), (-4.41, 3.7, 0.91), (-3.414, 3.107, 0.5186), (-3.67, 2.867, 0.741), (-3.524, 3.026, 0.6499), (-3.67, 3.533, 0.741), (-3.414, 3.293, 0.5186), (-3.524, 3.374, 0.6499), (-2.2, 2.657, 0.9362), (-3.2, 3.168, 0.1224), (-2.2, 3.743, 0.9362), (-3.2, 3.232, 0.1224), (-1.681, 3.025, 0.6271), (-1.681, 3.376, 0.6271), (-1.99, 2.7, 0.91), (-1.99, 3.7, 0.91), (-2.986, 3.107, 0.5186), (-2.73, 2.867, 0.741), (-2.876, 3.026, 0.6499), (-2.73, 3.533, 0.741), (-2.986, 3.293, 0.5186), (-2.876, 3.374, 0.6499), (-2.656, 4.201, 0.9362), (-3.167, 3.201, 0.1224), (-3.742, 4.201, 0.9362), (-3.231, 3.201, 0.1224), (-3.025, 4.72, 0.6271), (-3.375, 4.72, 0.6271), (-2.699, 4.411, 0.91), (-3.699, 4.411, 0.91), (-3.106, 3.415, 0.5186), (-2.866, 3.671, 0.741), (-3.025, 3.525, 0.6499), (-3.532, 3.671, 0.741), (-3.292, 3.415, 0.5186), (-3.373, 3.525, 0.6499), (-2.656, 2.201, 0.9361), (-3.167, 3.201, 0.1224), (-3.742, 2.201, 0.9361), (-3.231, 3.201, 0.1224), (-3.024, 1.682, 0.627), (-3.375, 1.682, 0.627), (-2.699, 1.991, 0.9099), (-3.699, 1.991, 0.9099), (-3.106, 2.987, 0.5186), (-2.866, 2.731, 0.741), (-3.025, 2.876, 0.6499), (-3.532, 2.731, 0.741), (-3.292, 2.987, 0.5186), (-3.373, 2.876, 0.6499)], [], [(4, 2, 3, 5), (4, 5, 1, 0), (6, 8, 11, 10), (8, 7, 9, 11), (6, 10, 15, 13), (0, 1, 9, 7), (18, 19, 17, 16), (18, 12, 14, 19), (20, 24, 25, 22), (22, 25, 23, 21), (20, 13, 15, 24), (12, 21, 23, 14), (32, 33, 31, 30), (32, 26, 28, 33), (34, 38, 39, 36), (36, 39, 37, 35), (34, 27, 29, 38), (26, 35, 37, 28), (46, 44, 45, 47), (46, 47, 42, 40), (48, 50, 53, 52), (50, 49, 51, 53), (48, 52, 43, 41), (40, 42, 51, 49), (58, 59, 57, 56), (58, 54, 55, 59), (60, 64, 65, 62), (62, 65, 63, 61), (60, 67, 69, 64), (54, 61, 63, 55), (72, 70, 71, 73), (72, 73, 68, 66), (74, 76, 79, 78), (76, 75, 77, 79), (74, 78, 69, 67), (66, 68, 77, 75), (86, 84, 85, 87), (86, 87, 82, 80), (88, 90, 93, 92), (90, 89, 91, 93), (88, 92, 83, 81), (80, 82, 91, 89), (100, 101, 99, 98), (100, 94, 96, 101), (102, 106, 107, 104), (104, 107, 105, 103), (102, 95, 97, 106), (94, 103, 105, 96), (20, 74, 67, 13), (8, 6, 60, 62), (45, 44, 98, 99), (15, 69, 78, 24), (47, 45, 99, 101), (12, 66, 75, 21), (10, 11, 65, 64), (44, 46, 100, 98), (23, 77, 68, 14), (42, 47, 101, 96), (32, 86, 80, 26), (7, 8, 62, 61), (50, 48, 102, 104), (27, 81, 83, 29), (11, 9, 63, 65), (52, 53, 107, 106), (6, 13, 67, 60), (31, 85, 84, 30), (15, 10, 64, 69), (49, 50, 104, 103), (33, 87, 85, 31), (0, 7, 61, 54), (53, 51, 105, 107), (30, 84, 86, 32), (9, 1, 55, 63), (28, 82, 87, 33), (18, 72, 66, 12), (48, 41, 95, 102), (36, 90, 88, 34), (13, 15, 69, 67), (43, 52, 106, 97), (40, 49, 103, 94), (38, 92, 93, 39), (51, 42, 96, 105), (17, 71, 70, 16), (35, 89, 90, 36), (19, 73, 71, 17), (39, 93, 91, 37), (16, 70, 72, 18), (14, 68, 73, 19), (4, 0, 54, 58), (34, 88, 81, 27), (22, 76, 74, 20), (29, 83, 92, 38), (26, 80, 89, 35), (24, 78, 79, 25), (37, 91, 82, 28), (3, 2, 56, 57), (46, 40, 94, 100), (21, 75, 76, 22), (5, 3, 57, 59), (41, 43, 97, 95), (25, 79, 77, 23), (2, 4, 58, 56), (1, 5, 59, 55), (112, 110, 111, 113), (112, 113, 109, 108), (114, 116, 119, 118), (116, 115, 117, 119), (114, 118, 123, 121), (108, 109, 117, 115), (126, 127, 125, 124), (126, 120, 122, 127), (128, 132, 133, 130), (130, 133, 131, 129), (128, 121, 123, 132), (120, 129, 131, 122), (140, 141, 139, 138), (140, 134, 136, 141), (142, 146, 147, 144), (144, 147, 145, 143), (142, 135, 137, 146), (134, 143, 145, 136), (154, 152, 153, 155), (154, 155, 150, 148), (156, 158, 161, 160), (158, 157, 159, 161), (156, 160, 151, 149), (148, 150, 159, 157), (166, 167, 165, 164), (166, 162, 163, 167), (168, 172, 173, 170), (170, 173, 171, 169), (168, 175, 177, 172), (162, 169, 171, 163), (180, 178, 179, 181), (180, 181, 176, 174), (182, 184, 187, 186), (184, 183, 185, 187), (182, 186, 177, 175), (174, 176, 185, 183), (194, 192, 193, 195), (194, 195, 190, 188), (196, 198, 201, 200), (198, 197, 199, 201), (196, 200, 191, 189), (188, 190, 199, 197), (208, 209, 207, 206), (208, 202, 204, 209), (210, 214, 215, 212), (212, 215, 213, 211), (210, 203, 205, 214), (202, 211, 213, 204), (128, 182, 175, 121), (116, 114, 168, 170), (153, 152, 206, 207), (123, 177, 186, 132), (155, 153, 207, 209), (120, 174, 183, 129), (118, 119, 173, 172), (152, 154, 208, 206), (131, 185, 176, 122), (150, 155, 209, 204), (140, 194, 188, 134), (115, 116, 170, 169), (158, 156, 210, 212), (135, 189, 191, 137), (119, 117, 171, 173), (160, 161, 215, 214), (114, 121, 175, 168), (139, 193, 192, 138), (123, 118, 172, 177), (157, 158, 212, 211), (141, 195, 193, 139), (108, 115, 169, 162), (161, 159, 213, 215), (138, 192, 194, 140), (117, 109, 163, 171), (136, 190, 195, 141), (126, 180, 174, 120), (156, 149, 203, 210), (144, 198, 196, 142), (121, 123, 177, 175), (151, 160, 214, 205), (148, 157, 211, 202), (146, 200, 201, 147), (159, 150, 204, 213), (125, 179, 178, 124), (143, 197, 198, 144), (127, 181, 179, 125), (147, 201, 199, 145), (124, 178, 180, 126), (122, 176, 181, 127), (112, 108, 162, 166), (142, 196, 189, 135), (130, 184, 182, 128), (137, 191, 200, 146), (134, 188, 197, 143), (132, 186, 187, 133), (145, 199, 190, 136), (111, 110, 164, 165), (154, 148, 202, 208), (129, 183, 184, 130), (113, 111, 165, 167), (149, 151, 205, 203), (133, 187, 185, 131), (110, 112, 166, 164), (109, 113, 167, 163), (220, 218, 219, 221), (220, 221, 217, 216), (222, 224, 227, 226), (224, 223, 225, 227), (222, 226, 231, 229), (216, 217, 225, 223), (234, 235, 233, 232), (234, 228, 230, 235), (236, 240, 241, 238), (238, 241, 239, 237), (236, 229, 231, 240), (228, 237, 239, 230), (248, 249, 247, 246), (248, 242, 244, 249), (250, 254, 255, 252), (252, 255, 253, 251), (250, 243, 245, 254), (242, 251, 253, 244), (262, 260, 261, 263), (262, 263, 258, 256), (264, 266, 269, 268), (266, 265, 267, 269), (264, 268, 259, 257), (256, 258, 267, 265), (274, 275, 273, 272), (274, 270, 271, 275), (276, 280, 281, 278), (278, 281, 279, 277), (276, 283, 285, 280), (270, 277, 279, 271), (288, 286, 287, 289), (288, 289, 284, 282), (290, 292, 295, 294), (292, 291, 293, 295), (290, 294, 285, 283), (282, 284, 293, 291), (302, 300, 301, 303), (302, 303, 298, 296), (304, 306, 309, 308), (306, 305, 307, 309), (304, 308, 299, 297), (296, 298, 307, 305), (316, 317, 315, 314), (316, 310, 312, 317), (318, 322, 323, 320), (320, 323, 321, 319), (318, 311, 313, 322), (310, 319, 321, 312), (236, 290, 283, 229), (224, 222, 276, 278), (261, 260, 314, 315), (231, 285, 294, 240), (263, 261, 315, 317), (228, 282, 291, 237), (226, 227, 281, 280), (260, 262, 316, 314), (239, 293, 284, 230), (258, 263, 317, 312), (248, 302, 296, 242), (223, 224, 278, 277), (266, 264, 318, 320), (243, 297, 299, 245), (227, 225, 279, 281), (268, 269, 323, 322), (222, 229, 283, 276), (247, 301, 300, 246), (231, 226, 280, 285), (265, 266, 320, 319), (249, 303, 301, 247), (216, 223, 277, 270), (269, 267, 321, 323), (246, 300, 302, 248), (225, 217, 271, 279), (244, 298, 303, 249), (234, 288, 282, 228), (264, 257, 311, 318), (252, 306, 304, 250), (229, 231, 285, 283), (259, 268, 322, 313), (256, 265, 319, 310), (254, 308, 309, 255), (267, 258, 312, 321), (233, 287, 286, 232), (251, 305, 306, 252), (235, 289, 287, 233), (255, 309, 307, 253), (232, 286, 288, 234), (230, 284, 289, 235), (220, 216, 270, 274), (250, 304, 297, 243), (238, 292, 290, 236), (245, 299, 308, 254), (242, 296, 305, 251), (240, 294, 295, 241), (253, 307, 298, 244), (219, 218, 272, 273), (262, 256, 310, 316), (237, 291, 292, 238), (221, 219, 273, 275), (257, 259, 313, 311), (241, 295, 293, 239), (218, 220, 274, 272), (217, 221, 275, 271), (328, 326, 327, 329), (328, 329, 325, 324), (330, 332, 335, 334), (332, 331, 333, 335), (330, 334, 339, 337), (324, 325, 333, 331), (342, 343, 341, 340), (342, 336, 338, 343), (344, 348, 349, 346), (346, 349, 347, 345), (344, 337, 339, 348), (336, 345, 347, 338), (356, 357, 355, 354), (356, 350, 352, 357), (358, 362, 363, 360), (360, 363, 361, 359), (358, 351, 353, 362), (350, 359, 361, 352), (370, 368, 369, 371), (370, 371, 366, 364), (372, 374, 377, 376), (374, 373, 375, 377), (372, 376, 367, 365), (364, 366, 375, 373), (382, 383, 381, 380), (382, 378, 379, 383), (384, 388, 389, 386), (386, 389, 387, 385), (384, 391, 393, 388), (378, 385, 387, 379), (396, 394, 395, 397), (396, 397, 392, 390), (398, 400, 403, 402), (400, 399, 401, 403), (398, 402, 393, 391), (390, 392, 401, 399), (410, 408, 409, 411), (410, 411, 406, 404), (412, 414, 417, 416), (414, 413, 415, 417), (412, 416, 407, 405), (404, 406, 415, 413), (424, 425, 423, 422), (424, 418, 420, 425), (426, 430, 431, 428), (428, 431, 429, 427), (426, 419, 421, 430), (418, 427, 429, 420), (344, 398, 391, 337), (332, 330, 384, 386), (369, 368, 422, 423), (339, 393, 402, 348), (371, 369, 423, 425), (336, 390, 399, 345), (334, 335, 389, 388), (368, 370, 424, 422), (347, 401, 392, 338), (366, 371, 425, 420), (356, 410, 404, 350), (331, 332, 386, 385), (374, 372, 426, 428), (351, 405, 407, 353), (335, 333, 387, 389), (376, 377, 431, 430), (330, 337, 391, 384), (355, 409, 408, 354), (339, 334, 388, 393), (373, 374, 428, 427), (357, 411, 409, 355), (324, 331, 385, 378), (377, 375, 429, 431), (354, 408, 410, 356), (333, 325, 379, 387), (352, 406, 411, 357), (342, 396, 390, 336), (372, 365, 419, 426), (360, 414, 412, 358), (337, 339, 393, 391), (367, 376, 430, 421), (364, 373, 427, 418), (362, 416, 417, 363), (375, 366, 420, 429), (341, 395, 394, 340), (359, 413, 414, 360), (343, 397, 395, 341), (363, 417, 415, 361), (340, 394, 396, 342), (338, 392, 397, 343), (328, 324, 378, 382), (358, 412, 405, 351), (346, 400, 398, 344), (353, 407, 416, 362), (350, 404, 413, 359), (348, 402, 403, 349), (361, 415, 406, 352), (327, 326, 380, 381), (370, 364, 418, 424), (345, 399, 400, 346), (329, 327, 381, 383), (365, 367, 421, 419), (349, 403, 401, 347), (326, 328, 382, 380), (325, 329, 383, 379), (436, 434, 435, 437), (436, 437, 433, 432), (438, 440, 443, 442), (440, 439, 441, 443), (438, 442, 447, 445), (432, 433, 441, 439), (450, 451, 449, 448), (450, 444, 446, 451), (452, 456, 457, 454), (454, 457, 455, 453), (452, 445, 447, 456), (444, 453, 455, 446), (464, 465, 463, 462), (464, 458, 460, 465), (466, 470, 471, 468), (468, 471, 469, 467), (466, 459, 461, 470), (458, 467, 469, 460), (478, 476, 477, 479), (478, 479, 474, 472), (480, 482, 485, 484), (482, 481, 483, 485), (480, 484, 475, 473), (472, 474, 483, 481), (490, 491, 489, 488), (490, 486, 487, 491), (492, 496, 497, 494), (494, 497, 495, 493), (492, 499, 501, 496), (486, 493, 495, 487), (504, 502, 503, 505), (504, 505, 500, 498), (506, 508, 511, 510), (508, 507, 509, 511), (506, 510, 501, 499), (498, 500, 509, 507), (518, 516, 517, 519), (518, 519, 514, 512), (520, 522, 525, 524), (522, 521, 523, 525), (520, 524, 515, 513), (512, 514, 523, 521), (532, 533, 531, 530), (532, 526, 528, 533), (534, 538, 539, 536), (536, 539, 537, 535), (534, 527, 529, 538), (526, 535, 537, 528), (452, 506, 499, 445), (440, 438, 492, 494), (477, 476, 530, 531), (447, 501, 510, 456), (479, 477, 531, 533), (444, 498, 507, 453), (442, 443, 497, 496), (476, 478, 532, 530), (455, 509, 500, 446), (474, 479, 533, 528), (464, 518, 512, 458), (439, 440, 494, 493), (482, 480, 534, 536), (459, 513, 515, 461), (443, 441, 495, 497), (484, 485, 539, 538), (438, 445, 499, 492), (463, 517, 516, 462), (447, 442, 496, 501), (481, 482, 536, 535), (465, 519, 517, 463), (432, 439, 493, 486), (485, 483, 537, 539), (462, 516, 518, 464), (441, 433, 487, 495), (460, 514, 519, 465), (450, 504, 498, 444), (480, 473, 527, 534), (468, 522, 520, 466), (445, 447, 501, 499), (475, 484, 538, 529), (472, 481, 535, 526), (470, 524, 525, 471), (483, 474, 528, 537), (449, 503, 502, 448), (467, 521, 522, 468), (451, 505, 503, 449), (471, 525, 523, 469), (448, 502, 504, 450), (446, 500, 505, 451), (436, 432, 486, 490), (466, 520, 513, 459), (454, 508, 506, 452), (461, 515, 524, 470), (458, 512, 521, 467), (456, 510, 511, 457), (469, 523, 514, 460), (435, 434, 488, 489), (478, 472, 526, 532), (453, 507, 508, 454), (437, 435, 489, 491), (473, 475, 529, 527), (457, 511, 509, 455), (434, 436, 490, 488), (433, 437, 491, 487), (544, 542, 543, 545), (544, 545, 541, 540), (546, 548, 551, 550), (548, 547, 549, 551), (546, 550, 555, 553), (540, 541, 549, 547), (558, 559, 557, 556), (558, 552, 554, 559), (560, 564, 565, 562), (562, 565, 563, 561), (560, 553, 555, 564), (552, 561, 563, 554), (572, 573, 571, 570), (572, 566, 568, 573), (574, 578, 579, 576), (576, 579, 577, 575), (574, 567, 569, 578), (566, 575, 577, 568), (586, 584, 585, 587), (586, 587, 582, 580), (588, 590, 593, 592), (590, 589, 591, 593), (588, 592, 583, 581), (580, 582, 591, 589), (598, 599, 597, 596), (598, 594, 595, 599), (600, 604, 605, 602), (602, 605, 603, 601), (600, 607, 609, 604), (594, 601, 603, 595), (612, 610, 611, 613), (612, 613, 608, 606), (614, 616, 619, 618), (616, 615, 617, 619), (614, 618, 609, 607), (606, 608, 617, 615), (626, 624, 625, 627), (626, 627, 622, 620), (628, 630, 633, 632), (630, 629, 631, 633), (628, 632, 623, 621), (620, 622, 631, 629), (640, 641, 639, 638), (640, 634, 636, 641), (642, 646, 647, 644), (644, 647, 645, 643), (642, 635, 637, 646), (634, 643, 645, 636), (560, 614, 607, 553), (548, 546, 600, 602), (585, 584, 638, 639), (555, 609, 618, 564), (587, 585, 639, 641), (552, 606, 615, 561), (550, 551, 605, 604), (584, 586, 640, 638), (563, 617, 608, 554), (582, 587, 641, 636), (572, 626, 620, 566), (547, 548, 602, 601), (590, 588, 642, 644), (567, 621, 623, 569), (551, 549, 603, 605), (592, 593, 647, 646), (546, 553, 607, 600), (571, 625, 624, 570), (555, 550, 604, 609), (589, 590, 644, 643), (573, 627, 625, 571), (540, 547, 601, 594), (593, 591, 645, 647), (570, 624, 626, 572), (549, 541, 595, 603), (568, 622, 627, 573), (558, 612, 606, 552), (588, 581, 635, 642), (576, 630, 628, 574), (553, 555, 609, 607), (583, 592, 646, 637), (580, 589, 643, 634), (578, 632, 633, 579), (591, 582, 636, 645), (557, 611, 610, 556), (575, 629, 630, 576), (559, 613, 611, 557), (579, 633, 631, 577), (556, 610, 612, 558), (554, 608, 613, 559), (544, 540, 594, 598), (574, 628, 621, 567), (562, 616, 614, 560), (569, 623, 632, 578), (566, 620, 629, 575), (564, 618, 619, 565), (577, 631, 622, 568), (543, 542, 596, 597), (586, 580, 634, 640), (561, 615, 616, 562), (545, 543, 597, 599), (581, 583, 637, 635), (565, 619, 617, 563), (542, 544, 598, 596), (541, 545, 599, 595), (652, 650, 651, 653), (652, 653, 649, 648), (654, 656, 659, 658), (656, 655, 657, 659), (654, 658, 663, 661), (648, 649, 657, 655), (666, 667, 665, 664), (666, 660, 662, 667), (668, 672, 673, 670), (670, 673, 671, 669), (668, 661, 663, 672), (660, 669, 671, 662), (680, 681, 679, 678), (680, 674, 676, 681), (682, 686, 687, 684), (684, 687, 685, 683), (682, 675, 677, 686), (674, 683, 685, 676), (694, 692, 693, 695), (694, 695, 690, 688), (696, 698, 701, 700), (698, 697, 699, 701), (696, 700, 691, 689), (688, 690, 699, 697), (706, 707, 705, 704), (706, 702, 703, 707), (708, 712, 713, 710), (710, 713, 711, 709), (708, 715, 717, 712), (702, 709, 711, 703), (720, 718, 719, 721), (720, 721, 716, 714), (722, 724, 727, 726), (724, 723, 725, 727), (722, 726, 717, 715), (714, 716, 725, 723), (734, 732, 733, 735), (734, 735, 730, 728), (736, 738, 741, 740), (738, 737, 739, 741), (736, 740, 731, 729), (728, 730, 739, 737), (748, 749, 747, 746), (748, 742, 744, 749), (750, 754, 755, 752), (752, 755, 753, 751), (750, 743, 745, 754), (742, 751, 753, 744), (668, 722, 715, 661), (656, 654, 708, 710), (693, 692, 746, 747), (663, 717, 726, 672), (695, 693, 747, 749), (660, 714, 723, 669), (658, 659, 713, 712), (692, 694, 748, 746), (671, 725, 716, 662), (690, 695, 749, 744), (680, 734, 728, 674), (655, 656, 710, 709), (698, 696, 750, 752), (675, 729, 731, 677), (659, 657, 711, 713), (700, 701, 755, 754), (654, 661, 715, 708), (679, 733, 732, 678), (663, 658, 712, 717), (697, 698, 752, 751), (681, 735, 733, 679), (648, 655, 709, 702), (701, 699, 753, 755), (678, 732, 734, 680), (657, 649, 703, 711), (676, 730, 735, 681), (666, 720, 714, 660), (696, 689, 743, 750), (684, 738, 736, 682), (661, 663, 717, 715), (691, 700, 754, 745), (688, 697, 751, 742), (686, 740, 741, 687), (699, 690, 744, 753), (665, 719, 718, 664), (683, 737, 738, 684), (667, 721, 719, 665), (687, 741, 739, 685), (664, 718, 720, 666), (662, 716, 721, 667), (652, 648, 702, 706), (682, 736, 729, 675), (670, 724, 722, 668), (677, 731, 740, 686), (674, 728, 737, 683), (672, 726, 727, 673), (685, 739, 730, 676), (651, 650, 704, 705), (694, 688, 742, 748), (669, 723, 724, 670), (653, 651, 705, 707), (689, 691, 745, 743), (673, 727, 725, 671), (650, 652, 706, 704), (649, 653, 707, 703), (760, 758, 759, 761), (760, 761, 757, 756), (762, 764, 767, 766), (764, 763, 765, 767), (762, 766, 771, 769), (756, 757, 765, 763), (774, 775, 773, 772), (774, 768, 770, 775), (776, 780, 781, 778), (778, 781, 779, 777), (776, 769, 771, 780), (768, 777, 779, 770), (788, 789, 787, 786), (788, 782, 784, 789), (790, 794, 795, 792), (792, 795, 793, 791), (790, 783, 785, 794), (782, 791, 793, 784), (802, 800, 801, 803), (802, 803, 798, 796), (804, 806, 809, 808), (806, 805, 807, 809), (804, 808, 799, 797), (796, 798, 807, 805), (814, 815, 813, 812), (814, 810, 811, 815), (816, 820, 821, 818), (818, 821, 819, 817), (816, 823, 825, 820), (810, 817, 819, 811), (828, 826, 827, 829), (828, 829, 824, 822), (830, 832, 835, 834), (832, 831, 833, 835), (830, 834, 825, 823), (822, 824, 833, 831), (842, 840, 841, 843), (842, 843, 838, 836), (844, 846, 849, 848), (846, 845, 847, 849), (844, 848, 839, 837), (836, 838, 847, 845), (856, 857, 855, 854), (856, 850, 852, 857), (858, 862, 863, 860), (860, 863, 861, 859), (858, 851, 853, 862), (850, 859, 861, 852), (776, 830, 823, 769), (764, 762, 816, 818), (801, 800, 854, 855), (771, 825, 834, 780), (803, 801, 855, 857), (768, 822, 831, 777), (766, 767, 821, 820), (800, 802, 856, 854), (779, 833, 824, 770), (798, 803, 857, 852), (788, 842, 836, 782), (763, 764, 818, 817), (806, 804, 858, 860), (783, 837, 839, 785), (767, 765, 819, 821), (808, 809, 863, 862), (762, 769, 823, 816), (787, 841, 840, 786), (771, 766, 820, 825), (805, 806, 860, 859), (789, 843, 841, 787), (756, 763, 817, 810), (809, 807, 861, 863), (786, 840, 842, 788), (765, 757, 811, 819), (784, 838, 843, 789), (774, 828, 822, 768), (804, 797, 851, 858), (792, 846, 844, 790), (769, 771, 825, 823), (799, 808, 862, 853), (796, 805, 859, 850), (794, 848, 849, 795), (807, 798, 852, 861), (773, 827, 826, 772), (791, 845, 846, 792), (775, 829, 827, 773), (795, 849, 847, 793), (772, 826, 828, 774), (770, 824, 829, 775), (760, 756, 810, 814), (790, 844, 837, 783), (778, 832, 830, 776), (785, 839, 848, 794), (782, 836, 845, 791), (780, 834, 835, 781), (793, 847, 838, 784), (759, 758, 812, 813), (802, 796, 850, 856), (777, 831, 832, 778), (761, 759, 813, 815), (797, 799, 853, 851), (781, 835, 833, 779), (758, 760, 814, 812), (757, 761, 815, 811), (868, 866, 867, 869), (868, 869, 865, 864), (870, 872, 875, 874), (872, 871, 873, 875), (870, 874, 879, 877), (864, 865, 873, 871), (882, 883, 881, 880), (882, 876, 878, 883), (884, 888, 889, 886), (886, 889, 887, 885), (884, 877, 879, 888), (876, 885, 887, 878), (896, 897, 895, 894), (896, 890, 892, 897), (898, 902, 903, 900), (900, 903, 901, 899), (898, 891, 893, 902), (890, 899, 901, 892), (910, 908, 909, 911), (910, 911, 906, 904), (912, 914, 917, 916), (914, 913, 915, 917), (912, 916, 907, 905), (904, 906, 915, 913), (922, 923, 921, 920), (922, 918, 919, 923), (924, 928, 929, 926), (926, 929, 927, 925), (924, 931, 933, 928), (918, 925, 927, 919), (936, 934, 935, 937), (936, 937, 932, 930), (938, 940, 943, 942), (940, 939, 941, 943), (938, 942, 933, 931), (930, 932, 941, 939), (950, 948, 949, 951), (950, 951, 946, 944), (952, 954, 957, 956), (954, 953, 955, 957), (952, 956, 947, 945), (944, 946, 955, 953), (964, 965, 963, 962), (964, 958, 960, 965), (966, 970, 971, 968), (968, 971, 969, 967), (966, 959, 961, 970), (958, 967, 969, 960), (884, 938, 931, 877), (872, 870, 924, 926), (909, 908, 962, 963), (879, 933, 942, 888), (911, 909, 963, 965), (876, 930, 939, 885), (874, 875, 929, 928), (908, 910, 964, 962), (887, 941, 932, 878), (906, 911, 965, 960), (896, 950, 944, 890), (871, 872, 926, 925), (914, 912, 966, 968), (891, 945, 947, 893), (875, 873, 927, 929), (916, 917, 971, 970), (870, 877, 931, 924), (895, 949, 948, 894), (879, 874, 928, 933), (913, 914, 968, 967), (897, 951, 949, 895), (864, 871, 925, 918), (917, 915, 969, 971), (894, 948, 950, 896), (873, 865, 919, 927), (892, 946, 951, 897), (882, 936, 930, 876), (912, 905, 959, 966), (900, 954, 952, 898), (877, 879, 933, 931), (907, 916, 970, 961), (904, 913, 967, 958), (902, 956, 957, 903), (915, 906, 960, 969), (881, 935, 934, 880), (899, 953, 954, 900), (883, 937, 935, 881), (903, 957, 955, 901), (880, 934, 936, 882), (878, 932, 937, 883), (868, 864, 918, 922), (898, 952, 945, 891), (886, 940, 938, 884), (893, 947, 956, 902), (890, 944, 953, 899), (888, 942, 943, 889), (901, 955, 946, 892), (867, 866, 920, 921), (910, 904, 958, 964), (885, 939, 940, 886), (869, 867, 921, 923), (905, 907, 961, 959), (889, 943, 941, 887), (866, 868, 922, 920), (865, 869, 923, 919)])
me_plane.materials.append(mat_leaf)
me_plane.use_remesh_preserve_volume = False
me_plane.use_remesh_preserve_attributes = False
me_plane.use_mirror_vertex_groups = False
me_plane.update()

# ---- objects
ob_leaf = bpy.data.objects.new('Leaf', me_plane)

# ---- transforms, parenting, visibility, modifiers, constraints
ob_leaf.location = (0.0, 0.0, 0.0)
ob_leaf.rotation_euler = (-1.571, -0.0, 0.0)
ob_leaf.lineart.crease_threshold = 0.0

# ---- collection membership
col_collection_1.objects.link(ob_leaf)

# ---- scene / render settings (as saved in the file)
scene.frame_start = 1; scene.frame_end = 250; scene.frame_set(1)
scene.render.engine = 'BLENDER_EEVEE_NEXT'
scene.render.resolution_percentage = 50
scene.render.dither_intensity = 0.0
scene.cycles.use_denoising = False
scene.cycles.samples = 128
scene.cycles.sampling_pattern = 'TABULATED_SOBOL'
scene.cycles.light_sampling_threshold = 0.0
scene.cycles.use_adaptive_sampling = False
scene.cycles.use_light_tree = False
scene.cycles.blur_glossy = 0.0
scene.cycles.sample_clamp_indirect = 0.0
scene.view_settings.view_transform = 'Standard'
bpy.context.view_layer.update()

# ---- added for rendering (the .blend has no active camera and no usable light): camera, sun
cam_auto = bpy.data.cameras.new('AutoCamera')
cam_auto.lens = 50.0
cam_auto.sensor_width = 36.0
cam_auto.clip_end = 1000.0
ob_auto_camera = bpy.data.objects.new('AutoCamera', cam_auto)
scene.collection.objects.link(ob_auto_camera)
ob_auto_camera.location = (12.3787, -14.3864, 9.90208)
ob_auto_camera.rotation_euler = (1.09748, -7.21219e-08, 0.694738)
scene.camera = ob_auto_camera
light_auto_sun = bpy.data.lights.new('AutoSun', 'SUN')
light_auto_sun.energy = 3.0
light_auto_sun.angle = 0.0523599
ob_auto_sun = bpy.data.objects.new('AutoSun', light_auto_sun)
scene.collection.objects.link(ob_auto_sun)
ob_auto_sun.rotation_euler = (0.872665, 0.174533, 0.523599)
bpy.context.view_layer.update()

